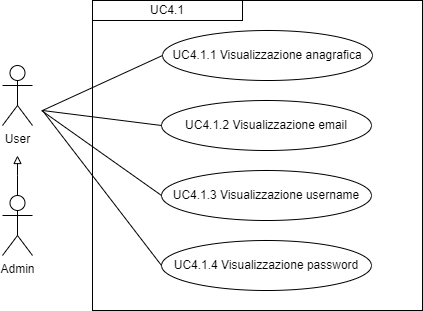

The diagram above was exported from draw.io. Its source (the exported page's mxGraphModel, read from the mxfile embedded in the PNG):
<mxGraphModel dx="1434" dy="772" grid="1" gridSize="10" guides="1" tooltips="1" connect="1" arrows="1" fold="1" page="1" pageScale="1" pageWidth="827" pageHeight="1169" math="0" shadow="0">
  <root>
    <mxCell id="0" />
    <mxCell id="1" parent="0" />
    <mxCell id="iutSHebiozzECPOfnKj3-3" value="" style="edgeStyle=orthogonalEdgeStyle;rounded=0;orthogonalLoop=1;jettySize=auto;html=1;strokeColor=#000000;endArrow=block;endFill=0;" parent="1" source="iutSHebiozzECPOfnKj3-1" edge="1">
      <mxGeometry relative="1" as="geometry">
        <mxPoint x="225" y="325" as="targetPoint" />
        <Array as="points">
          <mxPoint x="225" y="345" />
          <mxPoint x="225" y="345" />
        </Array>
      </mxGeometry>
    </mxCell>
    <mxCell id="iutSHebiozzECPOfnKj3-1" value="Admin" style="shape=umlActor;verticalLabelPosition=bottom;verticalAlign=top;html=1;outlineConnect=0;" parent="1" vertex="1">
      <mxGeometry x="210" y="365" width="30" height="60" as="geometry" />
    </mxCell>
    <mxCell id="iutSHebiozzECPOfnKj3-2" value="User" style="shape=umlActor;verticalLabelPosition=bottom;verticalAlign=top;html=1;outlineConnect=0;" parent="1" vertex="1">
      <mxGeometry x="210" y="235" width="30" height="60" as="geometry" />
    </mxCell>
    <mxCell id="iutSHebiozzECPOfnKj3-9" value="" style="rounded=0;whiteSpace=wrap;html=1;fillColor=none;" parent="1" vertex="1">
      <mxGeometry x="300" y="170" width="330" height="310" as="geometry" />
    </mxCell>
    <mxCell id="iutSHebiozzECPOfnKj3-10" value="&lt;div style=&quot;&quot;&gt;UC4.1&lt;/div&gt;" style="rounded=0;whiteSpace=wrap;html=1;fillColor=none;align=center;" parent="1" vertex="1">
      <mxGeometry x="300" y="170" width="150" height="20" as="geometry" />
    </mxCell>
    <mxCell id="iutSHebiozzECPOfnKj3-11" value="UC4.1.1 Visualizzazione anagrafica" style="ellipse;whiteSpace=wrap;html=1;" parent="1" vertex="1">
      <mxGeometry x="370" y="200" width="210" height="50" as="geometry" />
    </mxCell>
    <mxCell id="iutSHebiozzECPOfnKj3-16" value="" style="endArrow=none;html=1;rounded=0;entryX=0;entryY=0.5;entryDx=0;entryDy=0;" parent="1" target="iutSHebiozzECPOfnKj3-11" edge="1">
      <mxGeometry width="50" height="50" relative="1" as="geometry">
        <mxPoint x="250" y="280" as="sourcePoint" />
        <mxPoint x="440" y="400" as="targetPoint" />
      </mxGeometry>
    </mxCell>
    <mxCell id="WY1X23-CZ9C1iek4C415-3" value="UC4.1.2 Visualizzazione email" style="ellipse;whiteSpace=wrap;html=1;" parent="1" vertex="1">
      <mxGeometry x="369" y="270" width="210" height="50" as="geometry" />
    </mxCell>
    <mxCell id="WY1X23-CZ9C1iek4C415-4" value="" style="endArrow=none;html=1;rounded=0;entryX=0;entryY=0.5;entryDx=0;entryDy=0;" parent="1" target="WY1X23-CZ9C1iek4C415-3" edge="1">
      <mxGeometry width="50" height="50" relative="1" as="geometry">
        <mxPoint x="250" y="280" as="sourcePoint" />
        <mxPoint x="439" y="470" as="targetPoint" />
      </mxGeometry>
    </mxCell>
    <mxCell id="WY1X23-CZ9C1iek4C415-5" value="UC4.1.3 Visualizzazione username" style="ellipse;whiteSpace=wrap;html=1;" parent="1" vertex="1">
      <mxGeometry x="369" y="340" width="210" height="50" as="geometry" />
    </mxCell>
    <mxCell id="WY1X23-CZ9C1iek4C415-6" value="" style="endArrow=none;html=1;rounded=0;entryX=0;entryY=0.5;entryDx=0;entryDy=0;" parent="1" target="WY1X23-CZ9C1iek4C415-5" edge="1">
      <mxGeometry width="50" height="50" relative="1" as="geometry">
        <mxPoint x="249" y="280" as="sourcePoint" />
        <mxPoint x="439" y="540" as="targetPoint" />
      </mxGeometry>
    </mxCell>
    <mxCell id="WY1X23-CZ9C1iek4C415-7" value="UC4.1.4 Visualizzazione password" style="ellipse;whiteSpace=wrap;html=1;" parent="1" vertex="1">
      <mxGeometry x="369" y="410" width="210" height="50" as="geometry" />
    </mxCell>
    <mxCell id="WY1X23-CZ9C1iek4C415-8" value="" style="endArrow=none;html=1;rounded=0;entryX=0;entryY=0.5;entryDx=0;entryDy=0;" parent="1" target="WY1X23-CZ9C1iek4C415-7" edge="1">
      <mxGeometry width="50" height="50" relative="1" as="geometry">
        <mxPoint x="250" y="280" as="sourcePoint" />
        <mxPoint x="439" y="610" as="targetPoint" />
      </mxGeometry>
    </mxCell>
  </root>
</mxGraphModel>